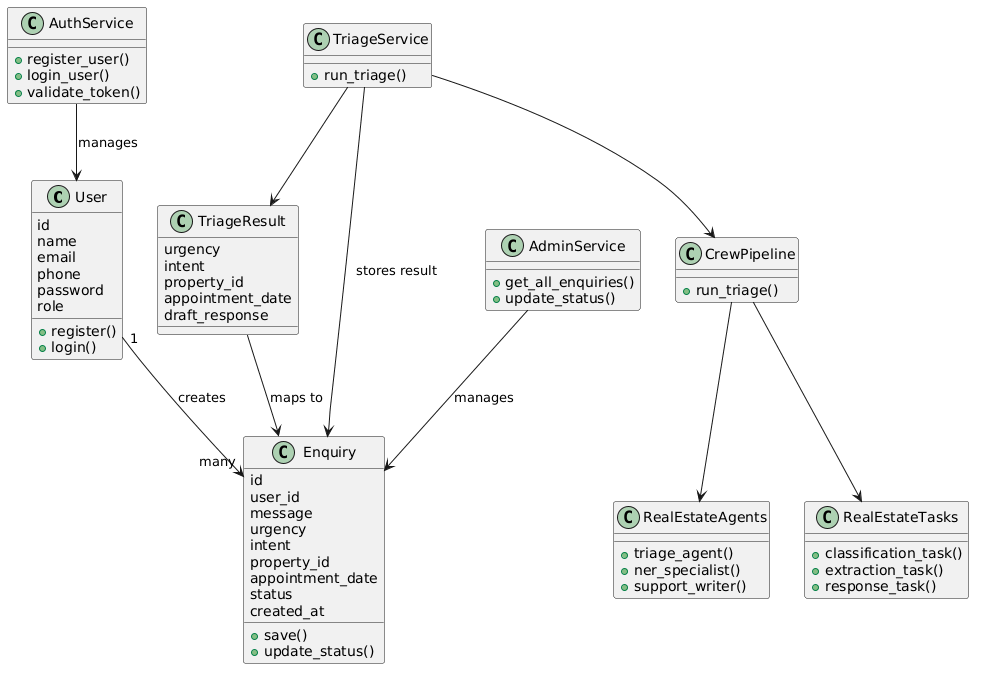

The diagram above was rendered by PlantUML. Its source (embedded in the PNG):
@startuml
class User {
  id
  name
  email
  phone
  password
  role
  +register()
  +login()
}

class Enquiry {
  id
  user_id
  message
  urgency
  intent
  property_id
  appointment_date
  status
  created_at
  +save()
  +update_status()
}

class TriageResult {
  urgency
  intent
  property_id
  appointment_date
  draft_response
}

class TriageService {
  +run_triage()
}

class AuthService {
  +register_user()
  +login_user()
  +validate_token()
}

class AdminService {
  +get_all_enquiries()
  +update_status()
}

class RealEstateAgents {
  +triage_agent()
  +ner_specialist()
  +support_writer()
}

class RealEstateTasks {
  +classification_task()
  +extraction_task()
  +response_task()
}

class CrewPipeline {
  +run_triage()
}

' Relationships
User "1" --> "many" Enquiry : creates

TriageService --> CrewPipeline
CrewPipeline --> RealEstateAgents
CrewPipeline --> RealEstateTasks

TriageService --> TriageResult
TriageService --> Enquiry : stores result

TriageResult --> Enquiry : maps to

AdminService --> Enquiry : manages
AuthService --> User : manages
@enduml